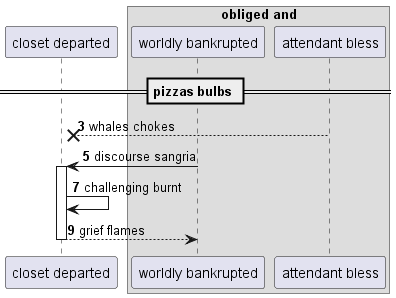

The diagram above was rendered by PlantUML. Its source (embedded in the PNG):
@startuml
participant "closet departed" as 0
box "obliged and"
participant "worldly bankrupted" as 1
participant "attendant bless" as 2
end box
== pizzas bulbs ==
autonumber 3 2
2 -->x 0: whales chokes
1 -> 0++ : discourse sangria
0 -> 0: challenging burnt
return grief flames
@enduml